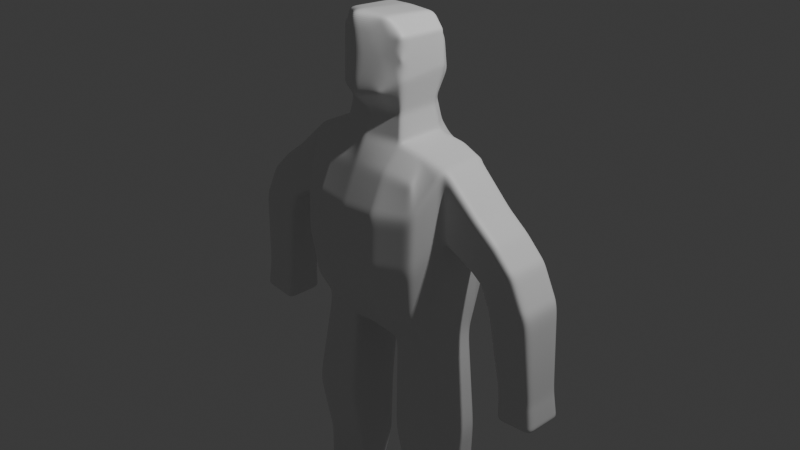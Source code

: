 # Source: Figure1.blend  (saved by Blender 4.2.66; exported with 4.5.12 LTS)
import bpy
from mathutils import Matrix  # noqa: F401  (used for matrix-valued properties, if any)

bpy.ops.wm.read_factory_settings(use_empty=True)
scene = bpy.context.scene
scene.name = 'Scene'

# ---- collections
col_collection = bpy.data.collections.new('Collection'); scene.collection.children.link(col_collection)

# ---- materials (node trees are filled in below, after node groups)
mat_material = bpy.data.materials.new('Material')
mat_material.alpha_threshold = 0.0
mat_material.roughness = 0.5
mat_material.line_color = (0.0, 0.0, 0.0, 1.0)

# ---- material node trees
mat_material.use_nodes = True; mat_material.node_tree.nodes.clear()
_N = mat_material.node_tree.nodes; _L = mat_material.node_tree.links
n0 = _N.new('ShaderNodeOutputMaterial'); n0.name = 'Material Output'; n0.location = (300, 300)
n1 = _N.new('ShaderNodeBsdfPrincipled'); n1.name = 'Principled BSDF'; n1.location = (10, 300)
n1.inputs[3].default_value = 1.45
_L.new(n1.outputs[0], n0.inputs[0])
n0.is_active_output = True

# ---- world
world_world = bpy.data.worlds.new('World'); scene.world = world_world
world_world.use_nodes = True; world_world.node_tree.nodes.clear()
_N = world_world.node_tree.nodes; _L = world_world.node_tree.links
n0 = _N.new('ShaderNodeOutputWorld'); n0.name = 'World Output'; n0.location = (300, 300)
n1 = _N.new('ShaderNodeBackground'); n1.name = 'Background'; n1.location = (10, 300)
n1.inputs[0].default_value = (0.05088, 0.05088, 0.05088, 1.0)
_L.new(n1.outputs[0], n0.inputs[0])
n0.is_active_output = True
world_world.color = (0.05088, 0.05088, 0.05088)
world_world.sun_shadow_jitter_overblur = 0.0

# ---- cameras
cam_camera = bpy.data.cameras.new('Camera')
cam_camera.clip_end = 100.0
cam_camera.ortho_scale = 7.314

# ---- lights
light_light = bpy.data.lights.new('Light', 'POINT')
light_light.energy = 1000.0
light_light.shadow_soft_size = 0.1

# ---- meshes
me_cube = bpy.data.meshes.new('Cube')
me_cube.from_pydata([(-0.6603, 0.4524, 0.7309), (-0.6838, 0.5009, -0.6755), (-0.6603, -0.4751, 0.7309), (-0.6838, -0.5235, -0.6755), (0.0, 0.5491, -0.6718), (0.0, -0.5782, 0.7744), (0.0, -0.5708, -0.6718), (0.0, 0.5559, 0.7744), (-0.3597, 0.5658, -0.7185), (-0.37, -0.5485, 0.7811), (-0.3597, -0.5875, -0.7185), (-0.37, 0.5261, 0.7811), (-0.7388, -0.5746, -0.1517), (-0.7384, -0.5538, 0.4044), (-0.7384, 0.5321, 0.4044), (-0.7388, 0.553, -0.1517), (0.0, 0.7334, 0.3653), (0.0, 0.7483, -0.1798), (0.0, -0.7522, 0.3653), (0.0, -0.7668, -0.1798), (-0.3787, 0.7062, 0.3888), (-0.384, 0.735, -0.1806), (-0.3787, -0.7254, 0.3888), (-0.384, -0.7537, -0.1806), (-0.7799, 0.278, -1.045), (-0.7799, -0.2883, -1.045), (-0.6075, -0.2708, 0.9602), (-0.6075, 0.2616, 0.9602), (0.0, 0.3278, -1.107), (0.0, -0.3389, -1.107), (0.0, 0.4431, 1.056), (0.0, -0.4542, 1.056), (-0.2924, 0.3311, -1.127), (-0.2924, -0.343, -1.127), (-0.3824, 0.1826, 1.034), (-0.3824, -0.3393, 1.034), (-0.8755, -0.2851, 0.1308), (-0.8755, 0.2752, 0.1308), (-0.8788, -0.2667, 0.8753), (-0.8788, 0.2561, 0.8753), (-0.8612, 0.2043, -3.616), (-0.8959, -0.3633, -3.63), (-0.3821, 0.2043, -3.616), (-0.3474, -0.3633, -3.63), (-0.8349, 0.1717, -3.334), (-0.8512, -0.2944, -3.335), (-0.3922, -0.2944, -3.335), (-0.4084, 0.1717, -3.334), (-0.4569, -1.072, -3.579), (-0.7864, -1.072, -3.579), (-0.7812, -1.067, -3.431), (-0.4622, -1.067, -3.431), (-1.116, -0.2535, 0.001419), (-1.116, 0.2402, 0.001419), (-1.271, -0.2535, 0.5122), (-1.271, 0.2402, 0.5122), (-1.229, -0.2535, -0.05485), (-1.229, 0.2402, -0.05485), (-1.511, -0.2535, 0.3278), (-1.511, 0.2402, 0.3278), (-1.346, -0.2535, -0.1366), (-1.346, 0.2402, -0.1366), (-1.733, -0.2535, 0.107), (-1.733, 0.2402, 0.107), (-1.444, -0.2535, -0.3608), (-1.444, 0.2402, -0.3608), (-1.917, -0.2535, -0.2776), (-1.917, 0.2402, -0.2776), (-1.591, -0.2247, -1.535), (-1.591, 0.2113, -1.535), (-2.025, -0.2247, -1.495), (-2.025, 0.2113, -1.495), (0.0, 0.3811, 1.291), (0.0, -0.3945, 1.291), (-0.3427, 0.1363, 1.299), (-0.3427, -0.2944, 1.299), (0.0, 0.4267, 1.562), (0.0, -0.6004, 1.485), (-0.4089, 0.1916, 1.671), (-0.4003, -0.3339, 1.621), (0.0, 0.1811, 2.193), (0.0, -0.6057, 2.272), (-0.4083, 0.1811, 2.031), (-0.3937, -0.3331, 2.043), (-1.98, -0.2098, -1.167), (-1.575, -0.2098, -1.205), (-1.575, 0.1964, -1.205), (-1.98, 0.1964, -1.167), (-0.9012, -0.2529, -2.932), (-0.3422, -0.2529, -2.932), (-0.9012, 0.2396, -2.932), (-0.3422, 0.2396, -2.932), (-0.9214, -0.3957, -2.166), (-0.322, -0.3957, -2.166), (-0.9214, 0.2574, -2.166), (-0.322, 0.2574, -2.166), (-0.3874, -0.6621, -3.363), (-0.3602, -0.7015, -3.623), (-0.8831, -0.7015, -3.623), (-0.8559, -0.6621, -3.363), (-0.2015, -0.5801, -0.6979), (-0.2073, 0.5392, 0.7781), (-0.2015, 0.5584, -0.6979), (-0.2073, -0.5615, 0.7781), (-0.2151, -0.7594, -0.1802), (-0.2122, -0.7372, 0.3785), (-0.2151, 0.7409, -0.1802), (-0.2122, 0.7182, 0.3785), (-0.2143, 0.3783, 1.043), (-0.2143, -0.3898, 1.043), (-0.1638, 0.3296, -1.118), (-0.1638, -0.3412, -1.118), (-0.192, 0.325, 1.295), (-0.192, -0.3384, 1.295), (-0.2515, 0.3969, 1.547), (-0.2353, -0.4865, 1.522), (-0.272, 0.1811, 2.181), (-0.2413, -0.3941, 2.219), (-0.397, -0.3335, 1.829), (-0.4086, 0.1864, 1.848), (0.0, 0.3711, 1.899), (-0.2512, 0.3559, 1.884)], [], [(35, 26, 2, 9), (22, 9, 2, 13), (39, 27, 0, 14), (107, 101, 7, 16), (111, 29, 6, 100), (25, 33, 10, 3), (14, 0, 11, 20), (105, 103, 9, 22), (109, 35, 9, 103), (100, 104, 23, 10), (104, 105, 22, 23), (1, 15, 21, 8), (15, 14, 20, 21), (102, 106, 17, 4), (106, 107, 16, 17), (24, 37, 15, 1), (37, 39, 14, 15), (10, 23, 12, 3), (23, 22, 13, 12), (12, 13, 38, 36), (36, 38, 54, 52), (3, 12, 36, 25), (25, 36, 37, 24), (101, 11, 34, 108), (109, 31, 73, 113), (1, 8, 32, 24), (45, 44, 40, 41), (102, 4, 28, 110), (110, 28, 29, 111), (13, 2, 26, 38), (38, 26, 27, 39), (11, 0, 27, 34), (34, 27, 26, 35), (40, 42, 43, 41), (97, 96, 51, 48), (44, 47, 42, 40), (47, 46, 43, 42), (91, 89, 46, 47), (90, 91, 47, 44), (89, 88, 45, 46), (88, 90, 44, 45), (51, 50, 49, 48), (99, 98, 49, 50), (98, 97, 48, 49), (96, 99, 50, 51), (52, 54, 58, 56), (39, 37, 53, 55), (38, 39, 55, 54), (37, 36, 52, 53), (57, 56, 60, 61), (53, 52, 56, 57), (55, 53, 57, 59), (54, 55, 59, 58), (63, 61, 65, 67), (59, 57, 61, 63), (58, 59, 63, 62), (56, 58, 62, 60), (85, 84, 70, 68), (62, 63, 67, 66), (60, 62, 66, 64), (61, 60, 64, 65), (68, 70, 71, 69), (86, 85, 68, 69), (87, 86, 69, 71), (84, 87, 71, 70), (74, 75, 79, 78), (34, 35, 75, 74), (108, 34, 74, 112), (112, 74, 78, 114), (113, 73, 77, 115), (116, 82, 83, 117), (119, 118, 83, 82), (121, 119, 82, 116), (66, 67, 87, 84), (67, 65, 86, 87), (65, 64, 85, 86), (64, 66, 84, 85), (92, 94, 90, 88), (93, 92, 88, 89), (94, 95, 91, 90), (95, 93, 89, 91), (32, 33, 93, 95), (24, 32, 95, 94), (33, 25, 92, 93), (25, 24, 94, 92), (83, 118, 79, 115, 77, 81, 117), (46, 45, 99, 96), (41, 43, 97, 98), (45, 41, 98, 99), (43, 46, 96, 97), (120, 121, 116, 80), (80, 116, 117, 81), (75, 113, 115, 79), (72, 112, 114, 76), (30, 108, 112, 72), (32, 110, 111, 33), (8, 102, 110, 32), (35, 109, 113, 75), (7, 101, 108, 30), (21, 20, 107, 106), (8, 21, 106, 102), (19, 18, 105, 104), (6, 19, 104, 100), (31, 109, 103, 5), (18, 5, 103, 105), (33, 111, 100, 10), (20, 11, 101, 107), (76, 114, 121, 120), (114, 78, 119, 121), (78, 79, 118, 119)])
_uv = me_cube.uv_layers.new(name='UVMap')
_uv.uv.foreach_set('vector', [0.7804, 0.6675, 0.875, 0.6675, 0.875, 0.75, 0.7804, 0.75, 0.5656, 0.9054, 0.625, 0.9054, 0.625, 1.0, 0.5656, 1.0, 0.5959, 0.1658, 0.625, 0.1658, 0.625, 0.25, 0.5656, 0.25, 0.5656, 0.358, 0.625, 0.358, 0.625, 0.375, 0.5656, 0.375, 0.233, 0.6675, 0.25, 0.6675, 0.25, 0.75, 0.233, 0.75, 0.125, 0.6675, 0.2196, 0.6675, 0.2196, 0.75, 0.125, 0.75, 0.5656, 0.25, 0.625, 0.25, 0.625, 0.3446, 0.5656, 0.3446, 0.5656, 0.892, 0.625, 0.892, 0.625, 0.9054, 0.5656, 0.9054, 0.767, 0.6675, 0.7804, 0.6675, 0.7804, 0.75, 0.767, 0.75, 0.375, 0.892, 0.4823, 0.892, 0.4823, 0.9054, 0.375, 0.9054, 0.4823, 0.892, 0.5656, 0.892, 0.5656, 0.9054, 0.4823, 0.9054, 0.375, 0.25, 0.4823, 0.25, 0.4823, 0.3446, 0.375, 0.3446, 0.4823, 0.25, 0.5656, 0.25, 0.5656, 0.3446, 0.4823, 0.3446, 0.375, 0.358, 0.4823, 0.358, 0.4823, 0.375, 0.375, 0.375, 0.4823, 0.358, 0.5656, 0.358, 0.5656, 0.375, 0.4823, 0.375, 0.375, 0.1658, 0.4823, 0.1658, 0.4823, 0.25, 0.375, 0.25, 0.4823, 0.1658, 0.5959, 0.1658, 0.5656, 0.25, 0.4823, 0.25, 0.375, 0.9054, 0.4823, 0.9054, 0.4823, 1.0, 0.375, 1.0, 0.4823, 0.9054, 0.5656, 0.9054, 0.5656, 1.0, 0.4823, 1.0, 0.4823, 0.0, 0.5656, 0.0, 0.5959, 0.0825, 0.4823, 0.0825, 0.4823, 0.0825, 0.5959, 0.0825, 0.5656, 0.0825, 0.4823, 0.0825, 0.375, 0.0, 0.4823, 0.0, 0.4823, 0.0825, 0.375, 0.0825, 0.375, 0.0825, 0.4823, 0.0825, 0.4823, 0.1658, 0.375, 0.1658, 0.767, 0.5, 0.7804, 0.5, 0.7804, 0.5842, 0.767, 0.5842, 0.767, 0.6675, 0.75, 0.6675, 0.75, 0.6675, 0.767, 0.6675, 0.125, 0.5, 0.2196, 0.5, 0.2196, 0.5842, 0.125, 0.5842, 0.375, 0.0825, 0.375, 0.1658, 0.375, 0.1658, 0.375, 0.0825, 0.233, 0.5, 0.25, 0.5, 0.25, 0.5842, 0.233, 0.5842, 0.233, 0.5842, 0.25, 0.5842, 0.25, 0.6675, 0.233, 0.6675, 0.5656, 0.0, 0.625, 0.0, 0.625, 0.0825, 0.5959, 0.0825, 0.5959, 0.0825, 0.625, 0.0825, 0.625, 0.1658, 0.5959, 0.1658, 0.7804, 0.5, 0.875, 0.5, 0.875, 0.5842, 0.7804, 0.5842, 0.7804, 0.5842, 0.875, 0.5842, 0.875, 0.6675, 0.7804, 0.6675, 0.125, 0.5842, 0.2196, 0.5842, 0.2196, 0.6675, 0.125, 0.6675, 0.2196, 0.6675, 0.2196, 0.6675, 0.2196, 0.6675, 0.2196, 0.6675, 0.125, 0.5842, 0.2196, 0.5842, 0.2196, 0.5842, 0.125, 0.5842, 0.2196, 0.5842, 0.2196, 0.6675, 0.2196, 0.6675, 0.2196, 0.5842, 0.2196, 0.5842, 0.2196, 0.6675, 0.2196, 0.6675, 0.2196, 0.5842, 0.125, 0.5842, 0.2196, 0.5842, 0.2196, 0.5842, 0.125, 0.5842, 0.2196, 0.6675, 0.125, 0.6675, 0.125, 0.6675, 0.2196, 0.6675, 0.375, 0.0825, 0.375, 0.1658, 0.375, 0.1658, 0.375, 0.0825, 0.2196, 0.6675, 0.125, 0.6675, 0.125, 0.6675, 0.2196, 0.6675, 0.375, 0.0825, 0.375, 0.0825, 0.375, 0.0825, 0.375, 0.0825, 0.125, 0.6675, 0.2196, 0.6675, 0.2196, 0.6675, 0.125, 0.6675, 0.2196, 0.6675, 0.125, 0.6675, 0.125, 0.6675, 0.2196, 0.6675, 0.4823, 0.0825, 0.5656, 0.0825, 0.5656, 0.0825, 0.4823, 0.0825, 0.5959, 0.1658, 0.4823, 0.1658, 0.4823, 0.1658, 0.5656, 0.1658, 0.5959, 0.0825, 0.5959, 0.1658, 0.5656, 0.1658, 0.5656, 0.0825, 0.4823, 0.1658, 0.4823, 0.0825, 0.4823, 0.0825, 0.4823, 0.1658, 0.4823, 0.1658, 0.4823, 0.0825, 0.4823, 0.0825, 0.4823, 0.1658, 0.4823, 0.1658, 0.4823, 0.0825, 0.4823, 0.0825, 0.4823, 0.1658, 0.5656, 0.1658, 0.4823, 0.1658, 0.4823, 0.1658, 0.5656, 0.1658, 0.5656, 0.0825, 0.5656, 0.1658, 0.5656, 0.1658, 0.5656, 0.0825, 0.5656, 0.1658, 0.4823, 0.1658, 0.4823, 0.1658, 0.5656, 0.1658, 0.5656, 0.1658, 0.4823, 0.1658, 0.4823, 0.1658, 0.5656, 0.1658, 0.5656, 0.0825, 0.5656, 0.1658, 0.5656, 0.1658, 0.5656, 0.0825, 0.4823, 0.0825, 0.5656, 0.0825, 0.5656, 0.0825, 0.4823, 0.0825, 0.4823, 0.0825, 0.5656, 0.0825, 0.5656, 0.0825, 0.4823, 0.0825, 0.5656, 0.0825, 0.5656, 0.1658, 0.5656, 0.1658, 0.5656, 0.0825, 0.4823, 0.0825, 0.5656, 0.0825, 0.5656, 0.0825, 0.4823, 0.0825, 0.4823, 0.1658, 0.4823, 0.0825, 0.4823, 0.0825, 0.4823, 0.1658, 0.4823, 0.0825, 0.5656, 0.0825, 0.5656, 0.1658, 0.4823, 0.1658, 0.4823, 0.1658, 0.4823, 0.0825, 0.4823, 0.0825, 0.4823, 0.1658, 0.5656, 0.1658, 0.4823, 0.1658, 0.4823, 0.1658, 0.5656, 0.1658, 0.5656, 0.0825, 0.5656, 0.1658, 0.5656, 0.1658, 0.5656, 0.0825, 0.7804, 0.5842, 0.7804, 0.6675, 0.7804, 0.6675, 0.7804, 0.5842, 0.7804, 0.5842, 0.7804, 0.6675, 0.7804, 0.6675, 0.7804, 0.5842, 0.767, 0.5842, 0.7804, 0.5842, 0.7804, 0.5842, 0.767, 0.5842, 0.767, 0.5842, 0.7804, 0.5842, 0.7804, 0.5842, 0.767, 0.5842, 0.767, 0.6675, 0.75, 0.6675, 0.75, 0.6675, 0.767, 0.6675, 0.767, 0.5842, 0.7804, 0.5842, 0.7804, 0.6675, 0.767, 0.6675, 0.7804, 0.5842, 0.7804, 0.6675, 0.7804, 0.6675, 0.7804, 0.5842, 0.767, 0.5842, 0.7804, 0.5842, 0.7804, 0.5842, 0.767, 0.5842, 0.5656, 0.0825, 0.5656, 0.1658, 0.5656, 0.1658, 0.5656, 0.0825, 0.5656, 0.1658, 0.4823, 0.1658, 0.4823, 0.1658, 0.5656, 0.1658, 0.4823, 0.1658, 0.4823, 0.0825, 0.4823, 0.0825, 0.4823, 0.1658, 0.4823, 0.0825, 0.5656, 0.0825, 0.5656, 0.0825, 0.4823, 0.0825, 0.375, 0.0825, 0.375, 0.1658, 0.375, 0.1658, 0.375, 0.0825, 0.2196, 0.6675, 0.125, 0.6675, 0.125, 0.6675, 0.2196, 0.6675, 0.125, 0.5842, 0.2196, 0.5842, 0.2196, 0.5842, 0.125, 0.5842, 0.2196, 0.5842, 0.2196, 0.6675, 0.2196, 0.6675, 0.2196, 0.5842, 0.2196, 0.5842, 0.2196, 0.6675, 0.2196, 0.6675, 0.2196, 0.5842, 0.125, 0.5842, 0.2196, 0.5842, 0.2196, 0.5842, 0.125, 0.5842, 0.2196, 0.6675, 0.125, 0.6675, 0.125, 0.6675, 0.2196, 0.6675, 0.375, 0.0825, 0.375, 0.1658, 0.375, 0.1658, 0.375, 0.0825, 0.7804, 0.6675, 0.7804, 0.6675, 0.7804, 0.6675, 0.767, 0.6675, 0.75, 0.6675, 0.75, 0.6675, 0.767, 0.6675, 0.2196, 0.6675, 0.125, 0.6675, 0.125, 0.6675, 0.2196, 0.6675, 0.125, 0.6675, 0.2196, 0.6675, 0.2196, 0.6675, 0.125, 0.6675, 0.375, 0.0825, 0.375, 0.0825, 0.375, 0.0825, 0.375, 0.0825, 0.2196, 0.6675, 0.2196, 0.6675, 0.2196, 0.6675, 0.2196, 0.6675, 0.75, 0.5842, 0.767, 0.5842, 0.767, 0.5842, 0.75, 0.5842, 0.75, 0.5842, 0.767, 0.5842, 0.767, 0.6675, 0.75, 0.6675, 0.7804, 0.6675, 0.767, 0.6675, 0.767, 0.6675, 0.7804, 0.6675, 0.75, 0.5842, 0.767, 0.5842, 0.767, 0.5842, 0.75, 0.5842, 0.75, 0.5842, 0.767, 0.5842, 0.767, 0.5842, 0.75, 0.5842, 0.2196, 0.5842, 0.233, 0.5842, 0.233, 0.6675, 0.2196, 0.6675, 0.2196, 0.5, 0.233, 0.5, 0.233, 0.5842, 0.2196, 0.5842, 0.7804, 0.6675, 0.767, 0.6675, 0.767, 0.6675, 0.7804, 0.6675, 0.75, 0.5, 0.767, 0.5, 0.767, 0.5842, 0.75, 0.5842, 0.4823, 0.3446, 0.5656, 0.3446, 0.5656, 0.358, 0.4823, 0.358, 0.375, 0.3446, 0.4823, 0.3446, 0.4823, 0.358, 0.375, 0.358, 0.4823, 0.875, 0.5656, 0.875, 0.5656, 0.892, 0.4823, 0.892, 0.375, 0.875, 0.4823, 0.875, 0.4823, 0.892, 0.375, 0.892, 0.75, 0.6675, 0.767, 0.6675, 0.767, 0.75, 0.75, 0.75, 0.5656, 0.875, 0.625, 0.875, 0.625, 0.892, 0.5656, 0.892, 0.2196, 0.6675, 0.233, 0.6675, 0.233, 0.75, 0.2196, 0.75, 0.5656, 0.3446, 0.625, 0.3446, 0.625, 0.358, 0.5656, 0.358, 0.75, 0.5842, 0.767, 0.5842, 0.767, 0.5842, 0.75, 0.5842, 0.767, 0.5842, 0.7804, 0.5842, 0.7804, 0.5842, 0.767, 0.5842, 0.7804, 0.5842, 0.7804, 0.6675, 0.7804, 0.6675, 0.7804, 0.5842])
me_cube.materials.append(mat_material)
me_cube.use_mirror_vertex_groups = False
me_cube.update()

# ---- objects
ob_1_man = bpy.data.objects.new('1_Man', me_cube)
ob_z_point = bpy.data.objects.new('z_point', light_light)
ob_z_cam = bpy.data.objects.new('z_cam', cam_camera)

# ---- transforms, parenting, visibility, modifiers, constraints
ob_1_man.location = (0.0, 0.0, 0.0)
ob_1_man.lock_rotations_4d = False
ob_1_man.empty_display_type = 'ARROWS'
ob_1_man.lineart.crease_threshold = 0.0
_m = ob_1_man.modifiers.new('Mirror', 'MIRROR')
_m.use_clip = True
_m = ob_1_man.modifiers.new('Subdivision', 'SUBSURF')
_m.subdivision_type = 'SIMPLE'
_m = ob_1_man.modifiers.new('Subdivision.001', 'SUBSURF')
_m.levels = 3
_m.render_levels = 3
ob_z_point.location = (4.076, 1.005, 5.904)
ob_z_point.rotation_euler = (0.6503, 0.05522, 1.866)
ob_z_point.lock_rotations_4d = False
ob_z_point.empty_display_type = 'ARROWS'
ob_z_point.color = (0.0, 0.0, 0.0, 0.0)
ob_z_point.lineart.crease_threshold = 0.0
ob_z_cam.location = (7.359, -6.926, 4.958)
ob_z_cam.rotation_euler = (1.109, 0.0, 0.8149)
ob_z_cam.lock_rotations_4d = False
ob_z_cam.empty_display_type = 'ARROWS'
ob_z_cam.color = (0.0, 0.0, 0.0, 0.0)
ob_z_cam.display_type = 'WIRE'
ob_z_cam.lineart.crease_threshold = 0.0

# ---- collection membership
col_collection.objects.link(ob_1_man)
col_collection.objects.link(ob_z_point)
col_collection.objects.link(ob_z_cam)

# ---- scene / render settings (as saved in the file)
scene.camera = ob_z_cam
scene.frame_start = 1; scene.frame_end = 250; scene.frame_set(1)
scene.render.engine = 'BLENDER_EEVEE_NEXT'
bpy.context.view_layer.update()
